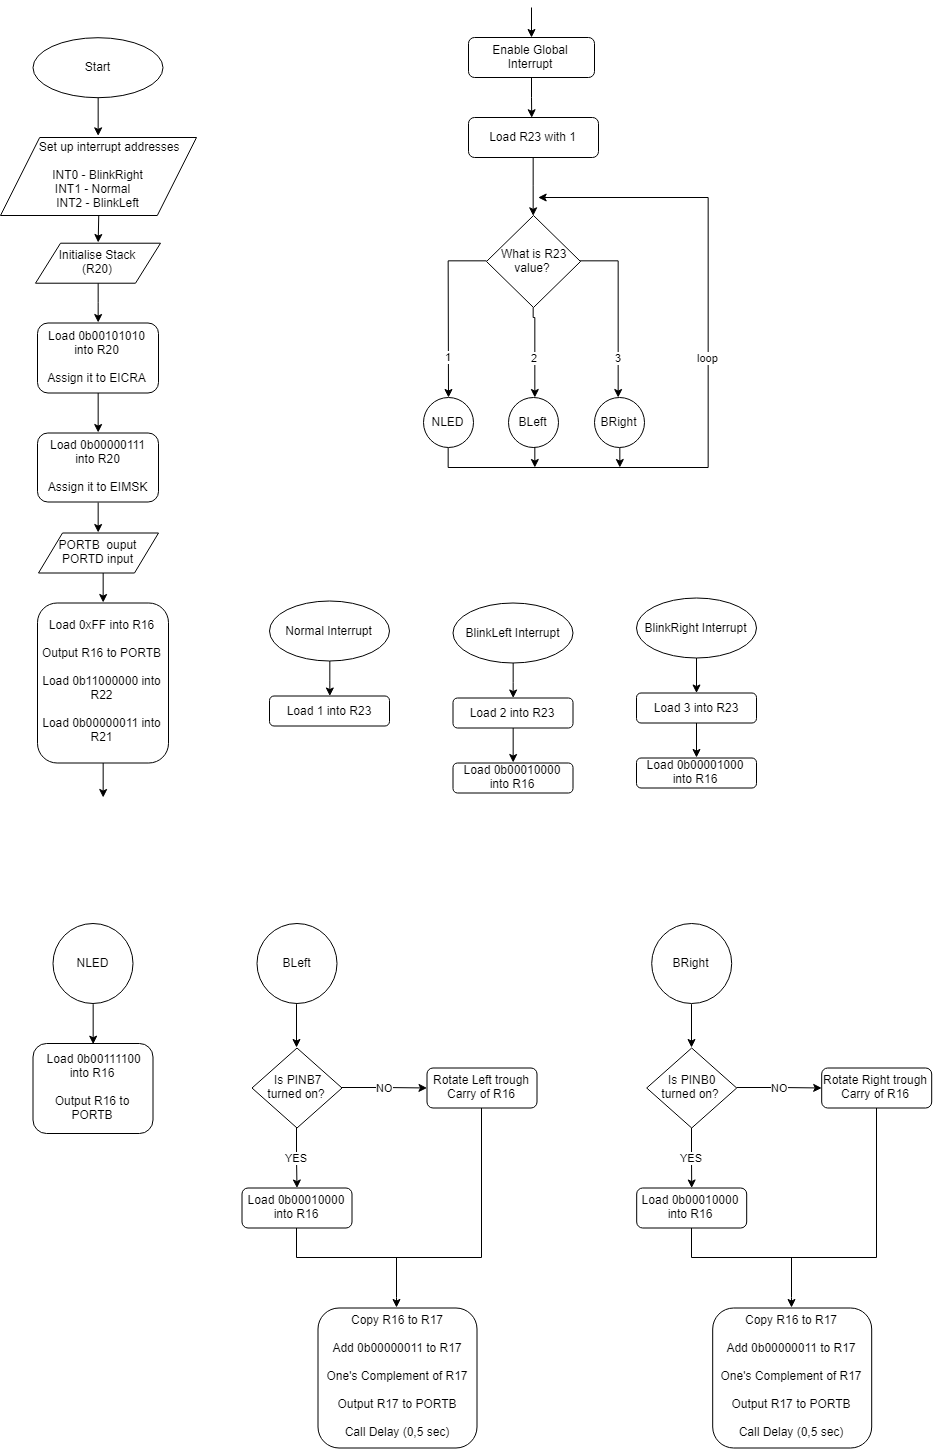

The diagram above was exported from draw.io. Its source (the exported page's mxGraphModel, read from the mxfile embedded in the PNG):
<mxGraphModel dx="735" dy="785" grid="1" gridSize="10" guides="1" tooltips="1" connect="1" arrows="1" fold="1" page="1" pageScale="1" pageWidth="827" pageHeight="1169" math="0" shadow="0">
  <root>
    <mxCell id="0" />
    <mxCell id="1" parent="0" />
    <mxCell id="Uk-MBhMyd83yz6O7VXXM-52" style="edgeStyle=orthogonalEdgeStyle;rounded=0;orthogonalLoop=1;jettySize=auto;html=1;exitX=0.5;exitY=1;exitDx=0;exitDy=0;entryX=0.5;entryY=0;entryDx=0;entryDy=0;" edge="1" parent="1" source="Uk-MBhMyd83yz6O7VXXM-47">
      <mxGeometry relative="1" as="geometry">
        <mxPoint x="107.29411764705878" y="138.67647058823536" as="targetPoint" />
      </mxGeometry>
    </mxCell>
    <mxCell id="Uk-MBhMyd83yz6O7VXXM-47" value="Start" style="ellipse;whiteSpace=wrap;html=1;" vertex="1" parent="1">
      <mxGeometry x="41.5" y="40.20588235294122" width="130" height="60" as="geometry" />
    </mxCell>
    <mxCell id="Uk-MBhMyd83yz6O7VXXM-56" style="edgeStyle=orthogonalEdgeStyle;rounded=0;orthogonalLoop=1;jettySize=auto;html=1;exitX=0.5;exitY=1;exitDx=0;exitDy=0;entryX=0.5;entryY=0;entryDx=0;entryDy=0;" edge="1" parent="1" source="Uk-MBhMyd83yz6O7VXXM-48" target="Uk-MBhMyd83yz6O7VXXM-55">
      <mxGeometry relative="1" as="geometry" />
    </mxCell>
    <mxCell id="Uk-MBhMyd83yz6O7VXXM-48" value="Initialise Stack&lt;br&gt;(R20)" style="shape=parallelogram;perimeter=parallelogramPerimeter;whiteSpace=wrap;html=1;" vertex="1" parent="1">
      <mxGeometry x="44" y="245.70588235294122" width="125" height="40" as="geometry" />
    </mxCell>
    <mxCell id="Uk-MBhMyd83yz6O7VXXM-53" style="edgeStyle=orthogonalEdgeStyle;rounded=0;orthogonalLoop=1;jettySize=auto;html=1;exitX=0.5;exitY=1;exitDx=0;exitDy=0;entryX=0.5;entryY=0;entryDx=0;entryDy=0;" edge="1" parent="1" target="Uk-MBhMyd83yz6O7VXXM-48">
      <mxGeometry relative="1" as="geometry">
        <mxPoint x="107.29411764705878" y="216.32352941176464" as="sourcePoint" />
      </mxGeometry>
    </mxCell>
    <mxCell id="Uk-MBhMyd83yz6O7VXXM-49" value="&amp;nbsp; &amp;nbsp; &amp;nbsp; &amp;nbsp;Set up interrupt addresses&lt;br&gt;&lt;br&gt;INT0 - BlinkRight&lt;br&gt;INT1 - Normal&amp;nbsp; &amp;nbsp;&lt;br&gt;INT2 - BlinkLeft" style="shape=parallelogram;perimeter=parallelogramPerimeter;whiteSpace=wrap;html=1;" vertex="1" parent="1">
      <mxGeometry x="9" y="140" width="196" height="78" as="geometry" />
    </mxCell>
    <mxCell id="Uk-MBhMyd83yz6O7VXXM-58" style="edgeStyle=orthogonalEdgeStyle;rounded=0;orthogonalLoop=1;jettySize=auto;html=1;exitX=0.5;exitY=1;exitDx=0;exitDy=0;entryX=0.5;entryY=0;entryDx=0;entryDy=0;" edge="1" parent="1" source="Uk-MBhMyd83yz6O7VXXM-55" target="Uk-MBhMyd83yz6O7VXXM-57">
      <mxGeometry relative="1" as="geometry" />
    </mxCell>
    <mxCell id="Uk-MBhMyd83yz6O7VXXM-55" value="Load 0b00101010&lt;br&gt;into R20&lt;br&gt;&lt;br&gt;Assign it to EICRA" style="rounded=1;whiteSpace=wrap;html=1;" vertex="1" parent="1">
      <mxGeometry x="46" y="325.5" width="121" height="70" as="geometry" />
    </mxCell>
    <mxCell id="Uk-MBhMyd83yz6O7VXXM-60" style="edgeStyle=orthogonalEdgeStyle;rounded=0;orthogonalLoop=1;jettySize=auto;html=1;exitX=0.5;exitY=1;exitDx=0;exitDy=0;entryX=0.5;entryY=0;entryDx=0;entryDy=0;" edge="1" parent="1" source="Uk-MBhMyd83yz6O7VXXM-57">
      <mxGeometry relative="1" as="geometry">
        <mxPoint x="106.11764705882365" y="535.1470588235295" as="targetPoint" />
      </mxGeometry>
    </mxCell>
    <mxCell id="Uk-MBhMyd83yz6O7VXXM-57" value="Load 0b00000111&lt;br&gt;into R20&lt;br&gt;&lt;br&gt;Assign it to EIMSK" style="rounded=1;whiteSpace=wrap;html=1;" vertex="1" parent="1">
      <mxGeometry x="46" y="435.5" width="121" height="69" as="geometry" />
    </mxCell>
    <mxCell id="Uk-MBhMyd83yz6O7VXXM-63" style="edgeStyle=orthogonalEdgeStyle;rounded=0;orthogonalLoop=1;jettySize=auto;html=1;exitX=0.5;exitY=1;exitDx=0;exitDy=0;entryX=0.5;entryY=0;entryDx=0;entryDy=0;" edge="1" parent="1" source="Uk-MBhMyd83yz6O7VXXM-61" target="Uk-MBhMyd83yz6O7VXXM-62">
      <mxGeometry relative="1" as="geometry" />
    </mxCell>
    <mxCell id="Uk-MBhMyd83yz6O7VXXM-61" value="PORTB&amp;nbsp; ouput&lt;br&gt;PORTD input" style="shape=parallelogram;perimeter=parallelogramPerimeter;whiteSpace=wrap;html=1;" vertex="1" parent="1">
      <mxGeometry x="47" y="535.5" width="120" height="40" as="geometry" />
    </mxCell>
    <mxCell id="Uk-MBhMyd83yz6O7VXXM-66" style="edgeStyle=orthogonalEdgeStyle;rounded=0;orthogonalLoop=1;jettySize=auto;html=1;exitX=0.5;exitY=1;exitDx=0;exitDy=0;" edge="1" parent="1" source="Uk-MBhMyd83yz6O7VXXM-62">
      <mxGeometry relative="1" as="geometry">
        <mxPoint x="111.47058823529414" y="800.2352941176471" as="targetPoint" />
      </mxGeometry>
    </mxCell>
    <mxCell id="Uk-MBhMyd83yz6O7VXXM-62" value="Load 0xFF into R16&lt;br&gt;&lt;br&gt;Output R16 to PORTB&lt;br&gt;&lt;br&gt;Load 0b11000000 into R22&lt;br&gt;&lt;br&gt;Load 0b00000011 into R21" style="rounded=1;whiteSpace=wrap;html=1;" vertex="1" parent="1">
      <mxGeometry x="46" y="605.5" width="131" height="160" as="geometry" />
    </mxCell>
    <mxCell id="Uk-MBhMyd83yz6O7VXXM-71" style="edgeStyle=orthogonalEdgeStyle;rounded=0;orthogonalLoop=1;jettySize=auto;html=1;exitX=0.5;exitY=1;exitDx=0;exitDy=0;" edge="1" parent="1" source="Uk-MBhMyd83yz6O7VXXM-64">
      <mxGeometry relative="1" as="geometry">
        <mxPoint x="540.2352941176471" y="120.23529411764707" as="targetPoint" />
      </mxGeometry>
    </mxCell>
    <mxCell id="Uk-MBhMyd83yz6O7VXXM-64" value="Enable Global Interrupt" style="rounded=1;whiteSpace=wrap;html=1;" vertex="1" parent="1">
      <mxGeometry x="477" y="40" width="126" height="40" as="geometry" />
    </mxCell>
    <mxCell id="Uk-MBhMyd83yz6O7VXXM-68" value="" style="endArrow=classic;html=1;entryX=0.5;entryY=0;entryDx=0;entryDy=0;" edge="1" parent="1" target="Uk-MBhMyd83yz6O7VXXM-64">
      <mxGeometry width="50" height="50" relative="1" as="geometry">
        <mxPoint x="540" y="10" as="sourcePoint" />
        <mxPoint x="383" y="10" as="targetPoint" />
      </mxGeometry>
    </mxCell>
    <mxCell id="Uk-MBhMyd83yz6O7VXXM-73" style="edgeStyle=orthogonalEdgeStyle;rounded=0;orthogonalLoop=1;jettySize=auto;html=1;exitX=0.5;exitY=1;exitDx=0;exitDy=0;" edge="1" parent="1" source="Uk-MBhMyd83yz6O7VXXM-72" target="Uk-MBhMyd83yz6O7VXXM-74">
      <mxGeometry relative="1" as="geometry">
        <mxPoint x="542.5882352941178" y="210" as="targetPoint" />
      </mxGeometry>
    </mxCell>
    <mxCell id="Uk-MBhMyd83yz6O7VXXM-72" value="Load R23 with 1" style="rounded=1;whiteSpace=wrap;html=1;" vertex="1" parent="1">
      <mxGeometry x="477" y="120" width="130" height="40" as="geometry" />
    </mxCell>
    <mxCell id="Uk-MBhMyd83yz6O7VXXM-78" value="1" style="edgeStyle=orthogonalEdgeStyle;rounded=0;orthogonalLoop=1;jettySize=auto;html=1;exitX=0;exitY=0.5;exitDx=0;exitDy=0;" edge="1" parent="1" source="Uk-MBhMyd83yz6O7VXXM-74">
      <mxGeometry x="0.543" relative="1" as="geometry">
        <mxPoint x="457" y="400" as="targetPoint" />
        <mxPoint as="offset" />
      </mxGeometry>
    </mxCell>
    <mxCell id="Uk-MBhMyd83yz6O7VXXM-80" value="2" style="edgeStyle=orthogonalEdgeStyle;rounded=0;orthogonalLoop=1;jettySize=auto;html=1;exitX=0.5;exitY=1;exitDx=0;exitDy=0;" edge="1" parent="1" source="Uk-MBhMyd83yz6O7VXXM-74">
      <mxGeometry x="0.1117" relative="1" as="geometry">
        <mxPoint x="542.5882352941178" y="400" as="targetPoint" />
        <Array as="points">
          <mxPoint x="543" y="320" />
          <mxPoint x="543" y="320" />
        </Array>
        <mxPoint as="offset" />
      </mxGeometry>
    </mxCell>
    <mxCell id="Uk-MBhMyd83yz6O7VXXM-74" value="&amp;nbsp;What is R23 value?" style="rhombus;whiteSpace=wrap;html=1;" vertex="1" parent="1">
      <mxGeometry x="495" y="218" width="94" height="92" as="geometry" />
    </mxCell>
    <mxCell id="Uk-MBhMyd83yz6O7VXXM-81" value="3" style="edgeStyle=orthogonalEdgeStyle;rounded=0;orthogonalLoop=1;jettySize=auto;html=1;exitX=1;exitY=0.5;exitDx=0;exitDy=0;" edge="1" parent="1" source="Uk-MBhMyd83yz6O7VXXM-74">
      <mxGeometry x="0.5409" relative="1" as="geometry">
        <mxPoint x="627" y="400" as="targetPoint" />
        <mxPoint x="655.5294117647059" y="257.2647058823529" as="sourcePoint" />
        <Array as="points">
          <mxPoint x="627" y="264" />
          <mxPoint x="627" y="400" />
        </Array>
        <mxPoint as="offset" />
      </mxGeometry>
    </mxCell>
    <mxCell id="Uk-MBhMyd83yz6O7VXXM-112" value="loop" style="edgeStyle=orthogonalEdgeStyle;rounded=0;orthogonalLoop=1;jettySize=auto;html=1;exitX=0.5;exitY=1;exitDx=0;exitDy=0;endArrow=classic;endFill=1;" edge="1" parent="1" source="Uk-MBhMyd83yz6O7VXXM-82">
      <mxGeometry x="0.0841" relative="1" as="geometry">
        <mxPoint x="547" y="200" as="targetPoint" />
        <Array as="points">
          <mxPoint x="457" y="470" />
          <mxPoint x="717" y="470" />
        </Array>
        <mxPoint as="offset" />
      </mxGeometry>
    </mxCell>
    <mxCell id="Uk-MBhMyd83yz6O7VXXM-82" value="NLED" style="ellipse;whiteSpace=wrap;html=1;aspect=fixed;" vertex="1" parent="1">
      <mxGeometry x="432" y="400" width="50" height="50" as="geometry" />
    </mxCell>
    <mxCell id="Uk-MBhMyd83yz6O7VXXM-113" style="edgeStyle=orthogonalEdgeStyle;rounded=0;orthogonalLoop=1;jettySize=auto;html=1;exitX=0.5;exitY=1;exitDx=0;exitDy=0;endArrow=classic;endFill=1;" edge="1" parent="1" source="Uk-MBhMyd83yz6O7VXXM-83">
      <mxGeometry relative="1" as="geometry">
        <mxPoint x="542.5882352941178" y="469.6470588235295" as="targetPoint" />
      </mxGeometry>
    </mxCell>
    <mxCell id="Uk-MBhMyd83yz6O7VXXM-83" value="BLeft" style="ellipse;whiteSpace=wrap;html=1;aspect=fixed;" vertex="1" parent="1">
      <mxGeometry x="517" y="400" width="50" height="50" as="geometry" />
    </mxCell>
    <mxCell id="Uk-MBhMyd83yz6O7VXXM-114" style="edgeStyle=orthogonalEdgeStyle;rounded=0;orthogonalLoop=1;jettySize=auto;html=1;exitX=0.5;exitY=1;exitDx=0;exitDy=0;endArrow=classic;endFill=1;" edge="1" parent="1" source="Uk-MBhMyd83yz6O7VXXM-84">
      <mxGeometry relative="1" as="geometry">
        <mxPoint x="628.4705882352941" y="469.6470588235295" as="targetPoint" />
      </mxGeometry>
    </mxCell>
    <mxCell id="Uk-MBhMyd83yz6O7VXXM-84" value="BRight" style="ellipse;whiteSpace=wrap;html=1;aspect=fixed;" vertex="1" parent="1">
      <mxGeometry x="603" y="400" width="50" height="50" as="geometry" />
    </mxCell>
    <mxCell id="Uk-MBhMyd83yz6O7VXXM-116" style="edgeStyle=orthogonalEdgeStyle;rounded=0;orthogonalLoop=1;jettySize=auto;html=1;exitX=0.5;exitY=1;exitDx=0;exitDy=0;endArrow=classic;endFill=1;" edge="1" parent="1" source="Uk-MBhMyd83yz6O7VXXM-115" target="Uk-MBhMyd83yz6O7VXXM-117">
      <mxGeometry relative="1" as="geometry">
        <mxPoint x="338.2941176470588" y="723.7353144626992" as="targetPoint" />
      </mxGeometry>
    </mxCell>
    <mxCell id="Uk-MBhMyd83yz6O7VXXM-115" value="Normal Interrupt" style="ellipse;whiteSpace=wrap;html=1;" vertex="1" parent="1">
      <mxGeometry x="278" y="603.5000203450521" width="120" height="60" as="geometry" />
    </mxCell>
    <mxCell id="Uk-MBhMyd83yz6O7VXXM-117" value="Load 1 into R23" style="rounded=1;whiteSpace=wrap;html=1;" vertex="1" parent="1">
      <mxGeometry x="278" y="698.5000203450521" width="120" height="30" as="geometry" />
    </mxCell>
    <mxCell id="Uk-MBhMyd83yz6O7VXXM-118" style="edgeStyle=orthogonalEdgeStyle;rounded=0;orthogonalLoop=1;jettySize=auto;html=1;exitX=0.5;exitY=1;exitDx=0;exitDy=0;endArrow=classic;endFill=1;" edge="1" source="Uk-MBhMyd83yz6O7VXXM-119" target="Uk-MBhMyd83yz6O7VXXM-120" parent="1">
      <mxGeometry relative="1" as="geometry">
        <mxPoint x="521.7941176470588" y="725.7353144626992" as="targetPoint" />
      </mxGeometry>
    </mxCell>
    <mxCell id="Uk-MBhMyd83yz6O7VXXM-119" value="BlinkLeft Interrupt" style="ellipse;whiteSpace=wrap;html=1;" vertex="1" parent="1">
      <mxGeometry x="461.5" y="605.5000203450521" width="120" height="60" as="geometry" />
    </mxCell>
    <mxCell id="Uk-MBhMyd83yz6O7VXXM-125" style="edgeStyle=orthogonalEdgeStyle;rounded=0;orthogonalLoop=1;jettySize=auto;html=1;exitX=0.5;exitY=1;exitDx=0;exitDy=0;endArrow=classic;endFill=1;" edge="1" parent="1" source="Uk-MBhMyd83yz6O7VXXM-120">
      <mxGeometry relative="1" as="geometry">
        <mxPoint x="521.7941176470588" y="765.7353144626992" as="targetPoint" />
      </mxGeometry>
    </mxCell>
    <mxCell id="Uk-MBhMyd83yz6O7VXXM-120" value="Load 2 into R23" style="rounded=1;whiteSpace=wrap;html=1;" vertex="1" parent="1">
      <mxGeometry x="461.5" y="700.5000203450521" width="120" height="30" as="geometry" />
    </mxCell>
    <mxCell id="Uk-MBhMyd83yz6O7VXXM-122" style="edgeStyle=orthogonalEdgeStyle;rounded=0;orthogonalLoop=1;jettySize=auto;html=1;exitX=0.5;exitY=1;exitDx=0;exitDy=0;endArrow=classic;endFill=1;" edge="1" source="Uk-MBhMyd83yz6O7VXXM-123" target="Uk-MBhMyd83yz6O7VXXM-124" parent="1">
      <mxGeometry relative="1" as="geometry">
        <mxPoint x="705.2941176470588" y="720.7353144626992" as="targetPoint" />
      </mxGeometry>
    </mxCell>
    <mxCell id="Uk-MBhMyd83yz6O7VXXM-123" value="BlinkRight Interrupt" style="ellipse;whiteSpace=wrap;html=1;" vertex="1" parent="1">
      <mxGeometry x="645" y="600.5000203450521" width="120" height="60" as="geometry" />
    </mxCell>
    <mxCell id="Uk-MBhMyd83yz6O7VXXM-128" style="edgeStyle=orthogonalEdgeStyle;rounded=0;orthogonalLoop=1;jettySize=auto;html=1;exitX=0.5;exitY=1;exitDx=0;exitDy=0;entryX=0.5;entryY=0;entryDx=0;entryDy=0;endArrow=classic;endFill=1;" edge="1" parent="1" source="Uk-MBhMyd83yz6O7VXXM-124" target="Uk-MBhMyd83yz6O7VXXM-127">
      <mxGeometry relative="1" as="geometry" />
    </mxCell>
    <mxCell id="Uk-MBhMyd83yz6O7VXXM-124" value="Load 3 into R23" style="rounded=1;whiteSpace=wrap;html=1;" vertex="1" parent="1">
      <mxGeometry x="645" y="695.5000203450521" width="120" height="30" as="geometry" />
    </mxCell>
    <mxCell id="Uk-MBhMyd83yz6O7VXXM-126" value="Load 0b00010000 into R16" style="rounded=1;whiteSpace=wrap;html=1;" vertex="1" parent="1">
      <mxGeometry x="461.5" y="765.5000203450521" width="120" height="30" as="geometry" />
    </mxCell>
    <mxCell id="Uk-MBhMyd83yz6O7VXXM-127" value="Load 0b00001000 into R16" style="rounded=1;whiteSpace=wrap;html=1;" vertex="1" parent="1">
      <mxGeometry x="645" y="760.5000203450521" width="120" height="30" as="geometry" />
    </mxCell>
    <mxCell id="Uk-MBhMyd83yz6O7VXXM-132" style="edgeStyle=orthogonalEdgeStyle;rounded=0;orthogonalLoop=1;jettySize=auto;html=1;exitX=0.5;exitY=1;exitDx=0;exitDy=0;entryX=0.5;entryY=0;entryDx=0;entryDy=0;endArrow=classic;endFill=1;" edge="1" parent="1" source="Uk-MBhMyd83yz6O7VXXM-129" target="Uk-MBhMyd83yz6O7VXXM-131">
      <mxGeometry relative="1" as="geometry" />
    </mxCell>
    <mxCell id="Uk-MBhMyd83yz6O7VXXM-129" value="NLED" style="ellipse;whiteSpace=wrap;html=1;aspect=fixed;" vertex="1" parent="1">
      <mxGeometry x="61.5" y="925.9999593098959" width="80" height="80" as="geometry" />
    </mxCell>
    <mxCell id="Uk-MBhMyd83yz6O7VXXM-131" value="&amp;nbsp;Load 0b00111100 into R16&lt;br&gt;&lt;br&gt;Output R16 to PORTB" style="rounded=1;whiteSpace=wrap;html=1;" vertex="1" parent="1">
      <mxGeometry x="41.5" y="1045.999959309896" width="120" height="90" as="geometry" />
    </mxCell>
    <mxCell id="Uk-MBhMyd83yz6O7VXXM-135" style="edgeStyle=orthogonalEdgeStyle;rounded=0;orthogonalLoop=1;jettySize=auto;html=1;exitX=0.5;exitY=1;exitDx=0;exitDy=0;endArrow=classic;endFill=1;entryX=0.5;entryY=0;entryDx=0;entryDy=0;" edge="1" parent="1" source="Uk-MBhMyd83yz6O7VXXM-134" target="Uk-MBhMyd83yz6O7VXXM-136">
      <mxGeometry relative="1" as="geometry">
        <mxPoint x="305.7941176470588" y="1070.5" as="targetPoint" />
      </mxGeometry>
    </mxCell>
    <mxCell id="Uk-MBhMyd83yz6O7VXXM-134" value="BLeft" style="ellipse;whiteSpace=wrap;html=1;aspect=fixed;" vertex="1" parent="1">
      <mxGeometry x="265.5" y="926" width="80" height="80" as="geometry" />
    </mxCell>
    <mxCell id="Uk-MBhMyd83yz6O7VXXM-137" value="NO" style="edgeStyle=orthogonalEdgeStyle;rounded=0;orthogonalLoop=1;jettySize=auto;html=1;exitX=1;exitY=0.5;exitDx=0;exitDy=0;endArrow=classic;endFill=1;" edge="1" parent="1" source="Uk-MBhMyd83yz6O7VXXM-136">
      <mxGeometry relative="1" as="geometry">
        <mxPoint x="435.5" y="1090.5" as="targetPoint" />
      </mxGeometry>
    </mxCell>
    <mxCell id="Uk-MBhMyd83yz6O7VXXM-142" value="YES" style="edgeStyle=orthogonalEdgeStyle;rounded=0;orthogonalLoop=1;jettySize=auto;html=1;exitX=0.5;exitY=1;exitDx=0;exitDy=0;endArrow=classic;endFill=1;" edge="1" parent="1" source="Uk-MBhMyd83yz6O7VXXM-136">
      <mxGeometry relative="1" as="geometry">
        <mxPoint x="305.5" y="1190.5" as="targetPoint" />
      </mxGeometry>
    </mxCell>
    <mxCell id="Uk-MBhMyd83yz6O7VXXM-136" value="&amp;nbsp;Is PINB7 turned on?" style="rhombus;whiteSpace=wrap;html=1;" vertex="1" parent="1">
      <mxGeometry x="260.5" y="1050.5" width="90" height="80" as="geometry" />
    </mxCell>
    <mxCell id="Uk-MBhMyd83yz6O7VXXM-146" style="edgeStyle=orthogonalEdgeStyle;rounded=0;orthogonalLoop=1;jettySize=auto;html=1;exitX=0.5;exitY=1;exitDx=0;exitDy=0;endArrow=none;endFill=0;" edge="1" parent="1" source="Uk-MBhMyd83yz6O7VXXM-141">
      <mxGeometry relative="1" as="geometry">
        <mxPoint x="385.5" y="1260.5" as="targetPoint" />
        <Array as="points">
          <mxPoint x="490.5" y="1260.5" />
        </Array>
      </mxGeometry>
    </mxCell>
    <mxCell id="Uk-MBhMyd83yz6O7VXXM-141" value="Rotate Left trough Carry of R16" style="rounded=1;whiteSpace=wrap;html=1;" vertex="1" parent="1">
      <mxGeometry x="435.5" y="1070.5" width="110" height="40" as="geometry" />
    </mxCell>
    <mxCell id="Uk-MBhMyd83yz6O7VXXM-145" style="edgeStyle=orthogonalEdgeStyle;rounded=0;orthogonalLoop=1;jettySize=auto;html=1;exitX=0.5;exitY=1;exitDx=0;exitDy=0;endArrow=classic;endFill=1;" edge="1" parent="1" source="Uk-MBhMyd83yz6O7VXXM-144">
      <mxGeometry relative="1" as="geometry">
        <mxPoint x="405.5" y="1310.5" as="targetPoint" />
        <Array as="points">
          <mxPoint x="305.5" y="1260.5" />
          <mxPoint x="405.5" y="1260.5" />
          <mxPoint x="405.5" y="1300.5" />
        </Array>
      </mxGeometry>
    </mxCell>
    <mxCell id="Uk-MBhMyd83yz6O7VXXM-144" value="Load 0b00010000 into R16" style="rounded=1;whiteSpace=wrap;html=1;" vertex="1" parent="1">
      <mxGeometry x="250.5" y="1190.5" width="110" height="40" as="geometry" />
    </mxCell>
    <mxCell id="Uk-MBhMyd83yz6O7VXXM-147" value="Copy R16 to R17&lt;br&gt;&lt;br&gt;Add 0b00000011 to R17&lt;br&gt;&lt;br&gt;One's Complement of R17&lt;br&gt;&lt;br&gt;Output R17 to PORTB&lt;br&gt;&lt;br&gt;Call Delay (0,5 sec)" style="rounded=1;whiteSpace=wrap;html=1;" vertex="1" parent="1">
      <mxGeometry x="326.5" y="1310.5" width="159" height="140" as="geometry" />
    </mxCell>
    <mxCell id="Uk-MBhMyd83yz6O7VXXM-149" style="edgeStyle=orthogonalEdgeStyle;rounded=0;orthogonalLoop=1;jettySize=auto;html=1;exitX=0.5;exitY=1;exitDx=0;exitDy=0;endArrow=classic;endFill=1;entryX=0.5;entryY=0;entryDx=0;entryDy=0;" edge="1" source="Uk-MBhMyd83yz6O7VXXM-150" target="Uk-MBhMyd83yz6O7VXXM-153" parent="1">
      <mxGeometry relative="1" as="geometry">
        <mxPoint x="700.4941908892463" y="1070.5" as="targetPoint" />
      </mxGeometry>
    </mxCell>
    <mxCell id="Uk-MBhMyd83yz6O7VXXM-150" value="BRight" style="ellipse;whiteSpace=wrap;html=1;aspect=fixed;" vertex="1" parent="1">
      <mxGeometry x="660.2000732421875" y="926" width="80" height="80" as="geometry" />
    </mxCell>
    <mxCell id="Uk-MBhMyd83yz6O7VXXM-151" value="NO" style="edgeStyle=orthogonalEdgeStyle;rounded=0;orthogonalLoop=1;jettySize=auto;html=1;exitX=1;exitY=0.5;exitDx=0;exitDy=0;endArrow=classic;endFill=1;" edge="1" source="Uk-MBhMyd83yz6O7VXXM-153" parent="1">
      <mxGeometry relative="1" as="geometry">
        <mxPoint x="830.2000732421875" y="1090.5" as="targetPoint" />
      </mxGeometry>
    </mxCell>
    <mxCell id="Uk-MBhMyd83yz6O7VXXM-152" value="YES" style="edgeStyle=orthogonalEdgeStyle;rounded=0;orthogonalLoop=1;jettySize=auto;html=1;exitX=0.5;exitY=1;exitDx=0;exitDy=0;endArrow=classic;endFill=1;" edge="1" source="Uk-MBhMyd83yz6O7VXXM-153" parent="1">
      <mxGeometry relative="1" as="geometry">
        <mxPoint x="700.2000732421875" y="1190.5" as="targetPoint" />
      </mxGeometry>
    </mxCell>
    <mxCell id="Uk-MBhMyd83yz6O7VXXM-153" value="&amp;nbsp;Is PINB0 turned on?" style="rhombus;whiteSpace=wrap;html=1;" vertex="1" parent="1">
      <mxGeometry x="655.2000732421875" y="1050.5" width="90" height="80" as="geometry" />
    </mxCell>
    <mxCell id="Uk-MBhMyd83yz6O7VXXM-154" style="edgeStyle=orthogonalEdgeStyle;rounded=0;orthogonalLoop=1;jettySize=auto;html=1;exitX=0.5;exitY=1;exitDx=0;exitDy=0;endArrow=none;endFill=0;" edge="1" source="Uk-MBhMyd83yz6O7VXXM-155" parent="1">
      <mxGeometry relative="1" as="geometry">
        <mxPoint x="780.2000732421875" y="1260.5" as="targetPoint" />
        <Array as="points">
          <mxPoint x="885.2000732421875" y="1260.5" />
        </Array>
      </mxGeometry>
    </mxCell>
    <mxCell id="Uk-MBhMyd83yz6O7VXXM-155" value="Rotate Right trough Carry of R16" style="rounded=1;whiteSpace=wrap;html=1;" vertex="1" parent="1">
      <mxGeometry x="830.2000732421875" y="1070.5" width="110" height="40" as="geometry" />
    </mxCell>
    <mxCell id="Uk-MBhMyd83yz6O7VXXM-156" style="edgeStyle=orthogonalEdgeStyle;rounded=0;orthogonalLoop=1;jettySize=auto;html=1;exitX=0.5;exitY=1;exitDx=0;exitDy=0;endArrow=classic;endFill=1;" edge="1" source="Uk-MBhMyd83yz6O7VXXM-157" parent="1">
      <mxGeometry relative="1" as="geometry">
        <mxPoint x="800.2000732421875" y="1310.5" as="targetPoint" />
        <Array as="points">
          <mxPoint x="700.2000732421875" y="1260.5" />
          <mxPoint x="800.2000732421875" y="1260.5" />
          <mxPoint x="800.2000732421875" y="1300.5" />
        </Array>
      </mxGeometry>
    </mxCell>
    <mxCell id="Uk-MBhMyd83yz6O7VXXM-157" value="Load 0b00010000 into R16" style="rounded=1;whiteSpace=wrap;html=1;" vertex="1" parent="1">
      <mxGeometry x="645.2000732421875" y="1190.5" width="110" height="40" as="geometry" />
    </mxCell>
    <mxCell id="Uk-MBhMyd83yz6O7VXXM-158" value="Copy R16 to R17&lt;br&gt;&lt;br&gt;Add 0b00000011 to R17&lt;br&gt;&lt;br&gt;One's Complement of R17&lt;br&gt;&lt;br&gt;Output R17 to PORTB&lt;br&gt;&lt;br&gt;Call Delay (0,5 sec)" style="rounded=1;whiteSpace=wrap;html=1;" vertex="1" parent="1">
      <mxGeometry x="721.2000732421875" y="1310.5" width="159" height="140" as="geometry" />
    </mxCell>
  </root>
</mxGraphModel>